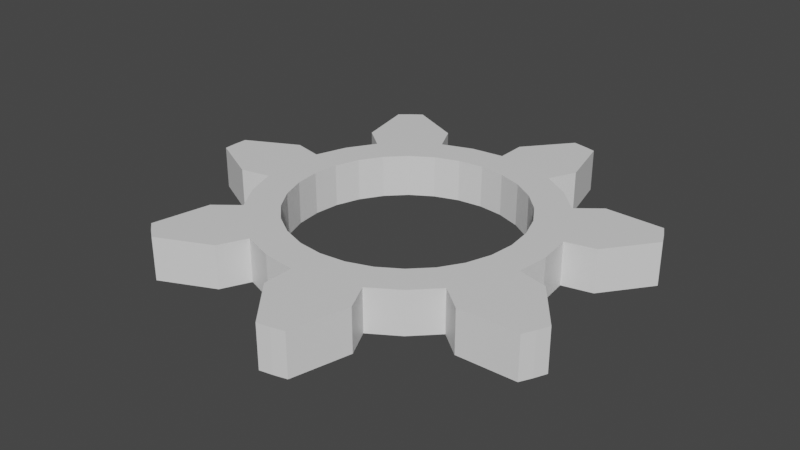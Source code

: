 # Source: jumper.blend  (saved by Blender 2.80.75; exported with 4.5.12 LTS)
import bpy
from mathutils import Matrix  # noqa: F401  (used for matrix-valued properties, if any)

bpy.ops.wm.read_factory_settings(use_empty=True)
scene = bpy.context.scene
scene.name = 'Scene'

# ---- collections
col_collection = bpy.data.collections.new('Collection'); scene.collection.children.link(col_collection)

# ---- materials (node trees are filled in below, after node groups)
mat_material = bpy.data.materials.new('Material')
mat_material.use_transparent_shadow = False

# ---- material node trees
mat_material.use_nodes = True; mat_material.node_tree.nodes.clear()
_N = mat_material.node_tree.nodes; _L = mat_material.node_tree.links
n0 = _N.new('ShaderNodeOutputMaterial'); n0.name = 'Material Output'; n0.location = (300, 300)
n1 = _N.new('ShaderNodeBsdfPrincipled'); n1.name = 'Principled BSDF'; n1.location = (10, 300)
n1.distribution = 'GGX'
n1.subsurface_method = 'BURLEY'
n1.inputs[3].default_value = 1.45
n1.inputs[27].default_value = (0.0, 0.0, 0.0, 1.0)
n1.inputs[28].default_value = 1.0
_L.new(n1.outputs[0], n0.inputs[0])
n0.is_active_output = True

# ---- world
world_world = bpy.data.worlds.new('World'); scene.world = world_world
world_world.use_nodes = True; world_world.node_tree.nodes.clear()
_N = world_world.node_tree.nodes; _L = world_world.node_tree.links
n0 = _N.new('ShaderNodeOutputWorld'); n0.name = 'World Output'; n0.location = (300, 300)
n1 = _N.new('ShaderNodeBackground'); n1.name = 'Background'; n1.location = (10, 300)
n1.inputs[0].default_value = (0.05088, 0.05088, 0.05088, 1.0)
_L.new(n1.outputs[0], n0.inputs[0])
n0.is_active_output = True
world_world.color = (0.05088, 0.05088, 0.05088)
world_world.use_sun_shadow = False
world_world.sun_shadow_jitter_overblur = 0.0

# ---- meshes
me_gear = bpy.data.meshes.new('Gear')
me_gear.from_pydata([(0.64, 0.0, -0.12), (0.624, 0.1424, -0.12), (0.5766, 0.2777, -0.12), (0.5004, 0.399, -0.12), (0.83, 0.0, -0.12), (0.8092, 0.1847, -0.12), (0.6489, 0.5175, -0.12), (0.9749, 0.2225, -0.12), (0.7818, 0.6235, -0.12), (1.174, 0.4839, -0.12), (1.144, 0.551, -0.12), (1.11, 0.6163, -0.12), (0.64, 0.0, 0.12), (0.624, 0.1424, 0.12), (0.5766, 0.2777, 0.12), (0.5004, 0.399, 0.12), (0.83, 0.0, 0.12), (0.8092, 0.1847, 0.12), (0.7478, 0.3601, 0.12), (0.6489, 0.5175, 0.12), (0.9749, 0.2225, 0.12), (0.901, 0.4339, 0.12), (0.7818, 0.6235, 0.12), (1.174, 0.4839, 0.12), (1.144, 0.551, 0.12), (1.11, 0.6163, 0.12), (0.399, 0.5004, -0.12), (0.2777, 0.5766, -0.12), (0.1424, 0.624, -0.12), (3.919e-17, 0.64, -0.12), (0.5175, 0.6489, -0.12), (0.3601, 0.7478, -0.12), (5.082e-17, 0.83, -0.12), (0.4339, 0.901, -0.12), (6.123e-17, 1.0, -0.12), (0.3537, 1.22, -0.12), (0.2826, 1.238, -0.12), (0.2105, 1.252, -0.12), (0.399, 0.5004, 0.12), (0.2777, 0.5766, 0.12), (0.1424, 0.624, 0.12), (3.919e-17, 0.64, 0.12), (0.5175, 0.6489, 0.12), (0.3601, 0.7478, 0.12), (0.1847, 0.8092, 0.12), (5.082e-17, 0.83, 0.12), (0.4339, 0.901, 0.12), (0.2225, 0.9749, 0.12), (6.123e-17, 1.0, 0.12), (0.3537, 1.22, 0.12), (0.2826, 1.238, 0.12), (0.2105, 1.252, 0.12), (-0.1424, 0.624, -0.12), (-0.2777, 0.5766, -0.12), (-0.399, 0.5004, -0.12), (-0.5004, 0.399, -0.12), (-0.1847, 0.8092, -0.12), (-0.3601, 0.7478, -0.12), (-0.6489, 0.5175, -0.12), (-0.4339, 0.901, -0.12), (-0.7818, 0.6235, -0.12), (-0.7331, 1.037, -0.12), (-0.7918, 0.9929, -0.12), (-0.8479, 0.9455, -0.12), (-0.1424, 0.624, 0.12), (-0.2777, 0.5766, 0.12), (-0.399, 0.5004, 0.12), (-0.5004, 0.399, 0.12), (-0.1847, 0.8092, 0.12), (-0.3601, 0.7478, 0.12), (-0.5175, 0.6489, 0.12), (-0.6489, 0.5175, 0.12), (-0.4339, 0.901, 0.12), (-0.6235, 0.7818, 0.12), (-0.7818, 0.6235, 0.12), (-0.7331, 1.037, 0.12), (-0.7918, 0.9929, 0.12), (-0.8479, 0.9455, 0.12), (-0.5766, 0.2777, -0.12), (-0.624, 0.1424, -0.12), (-0.64, 7.838e-17, -0.12), (-0.624, -0.1424, -0.12), (-0.7478, 0.3601, -0.12), (-0.8092, 0.1847, -0.12), (-0.8092, -0.1847, -0.12), (-0.9749, 0.2225, -0.12), (-0.9749, -0.2225, -0.12), (-1.268, 0.07346, -0.12), (-1.27, 1.555e-16, -0.12), (-1.268, -0.07346, -0.12), (-0.5766, 0.2777, 0.12), (-0.624, 0.1424, 0.12), (-0.64, 7.838e-17, 0.12), (-0.624, -0.1424, 0.12), (-0.7478, 0.3601, 0.12), (-0.8092, 0.1847, 0.12), (-0.83, 1.016e-16, 0.12), (-0.8092, -0.1847, 0.12), (-0.9749, 0.2225, 0.12), (-1.0, 1.225e-16, 0.12), (-0.9749, -0.2225, 0.12), (-1.268, 0.07346, 0.12), (-1.27, 1.555e-16, 0.12), (-1.268, -0.07346, 0.12), (-0.5766, -0.2777, -0.12), (-0.5004, -0.399, -0.12), (-0.399, -0.5004, -0.12), (-0.2777, -0.5766, -0.12), (-0.7478, -0.3601, -0.12), (-0.6489, -0.5175, -0.12), (-0.3601, -0.7478, -0.12), (-0.7818, -0.6235, -0.12), (-0.4339, -0.901, -0.12), (-0.8479, -0.9455, -0.12), (-0.7918, -0.9929, -0.12), (-0.7331, -1.037, -0.12), (-0.5766, -0.2777, 0.12), (-0.5004, -0.399, 0.12), (-0.399, -0.5004, 0.12), (-0.2777, -0.5766, 0.12), (-0.7478, -0.3601, 0.12), (-0.6489, -0.5175, 0.12), (-0.5175, -0.6489, 0.12), (-0.3601, -0.7478, 0.12), (-0.7818, -0.6235, 0.12), (-0.6235, -0.7818, 0.12), (-0.4339, -0.901, 0.12), (-0.8479, -0.9455, 0.12), (-0.7918, -0.9929, 0.12), (-0.7331, -1.037, 0.12), (-0.1424, -0.624, -0.12), (-1.176e-16, -0.64, -0.12), (0.1424, -0.624, -0.12), (0.2777, -0.5766, -0.12), (-0.1847, -0.8092, -0.12), (-1.525e-16, -0.83, -0.12), (0.3601, -0.7478, -0.12), (-1.837e-16, -1.0, -0.12), (0.4339, -0.901, -0.12), (0.2105, -1.252, -0.12), (0.2826, -1.238, -0.12), (0.3537, -1.22, -0.12), (-0.1424, -0.624, 0.12), (-1.176e-16, -0.64, 0.12), (0.1424, -0.624, 0.12), (0.2777, -0.5766, 0.12), (-0.1847, -0.8092, 0.12), (-1.525e-16, -0.83, 0.12), (0.1847, -0.8092, 0.12), (0.3601, -0.7478, 0.12), (-1.837e-16, -1.0, 0.12), (0.2225, -0.9749, 0.12), (0.4339, -0.901, 0.12), (0.2105, -1.252, 0.12), (0.2826, -1.238, 0.12), (0.3537, -1.22, 0.12), (0.399, -0.5004, -0.12), (0.5004, -0.399, -0.12), (0.5766, -0.2777, -0.12), (0.624, -0.1424, -0.12), (0.5175, -0.6489, -0.12), (0.6489, -0.5175, -0.12), (0.8092, -0.1847, -0.12), (0.7818, -0.6235, -0.12), (0.9749, -0.2225, -0.12), (1.11, -0.6163, -0.12), (1.144, -0.551, -0.12), (1.174, -0.4839, -0.12), (0.399, -0.5004, 0.12), (0.5004, -0.399, 0.12), (0.5766, -0.2777, 0.12), (0.624, -0.1424, 0.12), (0.5175, -0.6489, 0.12), (0.6489, -0.5175, 0.12), (0.7478, -0.3601, 0.12), (0.8092, -0.1847, 0.12), (0.7818, -0.6235, 0.12), (0.901, -0.4339, 0.12), (0.9749, -0.2225, 0.12), (1.11, -0.6163, 0.12), (1.144, -0.551, 0.12), (1.174, -0.4839, 0.12)], [], [(12, 16, 17, 13), (13, 17, 18, 14), (14, 18, 19, 15), (17, 20, 21, 18), (18, 21, 22, 19), (20, 23, 24, 21), (21, 24, 25, 22), (16, 4, 5, 17), (17, 5, 7, 20), (20, 7, 9, 23), (23, 9, 10, 24), (24, 10, 11, 25), (25, 11, 8, 22), (22, 8, 6, 19), (38, 42, 43, 39), (39, 43, 44, 40), (40, 44, 45, 41), (43, 46, 47, 44), (44, 47, 48, 45), (46, 49, 50, 47), (47, 50, 51, 48), (42, 30, 31, 43), (43, 31, 33, 46), (46, 33, 35, 49), (49, 35, 36, 50), (50, 36, 37, 51), (51, 37, 34, 48), (48, 34, 32, 45), (6, 30, 42, 19), (19, 42, 38, 15), (64, 68, 69, 65), (65, 69, 70, 66), (66, 70, 71, 67), (69, 72, 73, 70), (70, 73, 74, 71), (72, 75, 76, 73), (73, 76, 77, 74), (68, 56, 57, 69), (69, 57, 59, 72), (72, 59, 61, 75), (75, 61, 62, 76), (76, 62, 63, 77), (77, 63, 60, 74), (74, 60, 58, 71), (32, 56, 68, 45), (45, 68, 64, 41), (90, 94, 95, 91), (91, 95, 96, 92), (92, 96, 97, 93), (95, 98, 99, 96), (96, 99, 100, 97), (98, 101, 102, 99), (99, 102, 103, 100), (94, 82, 83, 95), (95, 83, 85, 98), (98, 85, 87, 101), (101, 87, 88, 102), (102, 88, 89, 103), (103, 89, 86, 100), (100, 86, 84, 97), (58, 82, 94, 71), (71, 94, 90, 67), (116, 120, 121, 117), (117, 121, 122, 118), (118, 122, 123, 119), (121, 124, 125, 122), (122, 125, 126, 123), (124, 127, 128, 125), (125, 128, 129, 126), (120, 108, 109, 121), (121, 109, 111, 124), (124, 111, 113, 127), (127, 113, 114, 128), (128, 114, 115, 129), (129, 115, 112, 126), (126, 112, 110, 123), (84, 108, 120, 97), (97, 120, 116, 93), (142, 146, 147, 143), (143, 147, 148, 144), (144, 148, 149, 145), (147, 150, 151, 148), (148, 151, 152, 149), (150, 153, 154, 151), (151, 154, 155, 152), (146, 134, 135, 147), (147, 135, 137, 150), (150, 137, 139, 153), (153, 139, 140, 154), (154, 140, 141, 155), (155, 141, 138, 152), (152, 138, 136, 149), (110, 134, 146, 123), (123, 146, 142, 119), (168, 172, 173, 169), (169, 173, 174, 170), (170, 174, 175, 171), (173, 176, 177, 174), (174, 177, 178, 175), (176, 179, 180, 177), (177, 180, 181, 178), (172, 160, 161, 173), (173, 161, 163, 176), (176, 163, 165, 179), (179, 165, 166, 180), (180, 166, 167, 181), (181, 167, 164, 178), (178, 164, 162, 175), (136, 160, 172, 149), (149, 172, 168, 145), (162, 4, 16, 175), (175, 16, 12, 171), (1, 13, 14, 2), (2, 14, 15, 3), (3, 15, 38, 26), (26, 38, 39, 27), (27, 39, 40, 28), (28, 40, 41, 29), (29, 41, 64, 52), (52, 64, 65, 53), (53, 65, 66, 54), (54, 66, 67, 55), (55, 67, 90, 78), (78, 90, 91, 79), (79, 91, 92, 80), (80, 92, 93, 81), (81, 93, 116, 104), (104, 116, 117, 105), (105, 117, 118, 106), (106, 118, 119, 107), (107, 119, 142, 130), (130, 142, 143, 131), (131, 143, 144, 132), (132, 144, 145, 133), (133, 145, 168, 156), (156, 168, 169, 157), (157, 169, 170, 158), (158, 170, 171, 159), (159, 171, 12, 0), (0, 12, 13, 1)])
_uv = me_gear.uv_layers.new(name='UVMap')
_uv.uv.foreach_set('vector', [0.4508, 0.2377, 0.4326, 0.1617, 0.5112, 0.1436, 0.5121, 0.231, 0.5121, 0.231, 0.5112, 0.1436, 0.5867, 0.1666, 0.5705, 0.2401, 0.5705, 0.2401, 0.5867, 0.1666, 0.6641, 0.1853, 0.6279, 0.2601, 0.5112, 0.1436, 0.5439, 0.09232, 0.599, 0.1114, 0.5867, 0.1666, 0.5867, 0.1666, 0.599, 0.1114, 0.6564, 0.1166, 0.6641, 0.1853, 0.5439, 0.09232, 0.5985, 0.05672, 0.6115, 0.0596, 0.599, 0.1114, 0.599, 0.1114, 0.6115, 0.0596, 0.6237, 0.0636, 0.6564, 0.1166, 0.4326, 0.1617, 0.4109, 0.08477, 0.4585, 0.06302, 0.5112, 0.1436, 0.5112, 0.1436, 0.4585, 0.06302, 0.5077, 0.02853, 0.5439, 0.09232, 0.5439, 0.09232, 0.5077, 0.02853, 0.6093, 9.898e-05, 0.5985, 0.05672, 0.5985, 0.05672, 0.6093, 9.898e-05, 0.6295, 0.005577, 0.6115, 0.0596, 0.6115, 0.0596, 0.6295, 0.005577, 0.6509, 0.01478, 0.6237, 0.0636, 0.6237, 0.0636, 0.6509, 0.01478, 0.7095, 0.0865, 0.6564, 0.1166, 0.6564, 0.1166, 0.7095, 0.0865, 0.7356, 0.1274, 0.6641, 0.1853, 0.6799, 0.292, 0.7277, 0.2297, 0.7915, 0.2795, 0.7241, 0.3356, 0.7241, 0.3356, 0.7915, 0.2795, 0.8214, 0.3528, 0.7541, 0.3866, 0.7541, 0.3866, 0.8214, 0.3528, 0.8554, 0.4246, 0.7749, 0.4435, 0.7915, 0.2795, 0.8521, 0.2727, 0.872, 0.3277, 0.8214, 0.3528, 0.8214, 0.3528, 0.872, 0.3277, 0.904, 0.3756, 0.8554, 0.4246, 0.8521, 0.2727, 0.9142, 0.2928, 0.9202, 0.3047, 0.872, 0.3277, 0.872, 0.3277, 0.9202, 0.3047, 0.9248, 0.3168, 0.904, 0.3756, 0.7277, 0.2297, 0.7741, 0.1642, 0.8211, 0.1876, 0.7915, 0.2795, 0.7915, 0.2795, 0.8211, 0.1876, 0.879, 0.2042, 0.8521, 0.2727, 0.8521, 0.2727, 0.879, 0.2042, 0.9652, 0.2656, 0.9142, 0.2928, 0.9142, 0.2928, 0.9652, 0.2656, 0.9736, 0.2848, 0.9202, 0.3047, 0.9202, 0.3047, 0.9736, 0.2848, 0.9799, 0.3072, 0.9248, 0.3168, 0.9248, 0.3168, 0.9799, 0.3072, 0.9608, 0.3981, 0.904, 0.3756, 0.904, 0.3756, 0.9608, 0.3981, 0.9453, 0.4441, 0.8554, 0.4246, 0.7356, 0.1274, 0.7741, 0.1642, 0.7277, 0.2297, 0.6641, 0.1853, 0.6641, 0.1853, 0.7277, 0.2297, 0.6799, 0.292, 0.6279, 0.2601, 0.7826, 0.5036, 0.8607, 0.5018, 0.8616, 0.5823, 0.7764, 0.5647, 0.7764, 0.5647, 0.8616, 0.5823, 0.823, 0.6508, 0.7553, 0.6193, 0.7553, 0.6193, 0.823, 0.6508, 0.7879, 0.7217, 0.7238, 0.6703, 0.8616, 0.5823, 0.9044, 0.6253, 0.8738, 0.6748, 0.823, 0.6508, 0.823, 0.6508, 0.8738, 0.6748, 0.8562, 0.7294, 0.7879, 0.7217, 0.9044, 0.6253, 0.9271, 0.6862, 0.9215, 0.6983, 0.8738, 0.6748, 0.8738, 0.6748, 0.9215, 0.6983, 0.9149, 0.7093, 0.8562, 0.7294, 0.8607, 0.5018, 0.9406, 0.4971, 0.9516, 0.5484, 0.8616, 0.5823, 0.8616, 0.5823, 0.9516, 0.5484, 0.9745, 0.6039, 0.9044, 0.6253, 0.9044, 0.6253, 0.9745, 0.6039, 0.9799, 0.7092, 0.9271, 0.6862, 0.9271, 0.6862, 0.9799, 0.7092, 0.9701, 0.7277, 0.9215, 0.6983, 0.9215, 0.6983, 0.9701, 0.7277, 0.9565, 0.7464, 0.9149, 0.7093, 0.9149, 0.7093, 0.9565, 0.7464, 0.8737, 0.7877, 0.8562, 0.7294, 0.8562, 0.7294, 0.8737, 0.7877, 0.8281, 0.8039, 0.7879, 0.7217, 0.9453, 0.4441, 0.9406, 0.4971, 0.8607, 0.5018, 0.8554, 0.4246, 0.8554, 0.4246, 0.8607, 0.5018, 0.7826, 0.5036, 0.7749, 0.4435, 0.6814, 0.7131, 0.7308, 0.7733, 0.6681, 0.8237, 0.6295, 0.7457, 0.6295, 0.7457, 0.6681, 0.8237, 0.5903, 0.8356, 0.5732, 0.7626, 0.5732, 0.7626, 0.5903, 0.8356, 0.5126, 0.8521, 0.5131, 0.7693, 0.6681, 0.8237, 0.6608, 0.8839, 0.603, 0.8905, 0.5903, 0.8356, 0.5903, 0.8356, 0.603, 0.8905, 0.5491, 0.9107, 0.5126, 0.8521, 0.6608, 0.8839, 0.6271, 0.9395, 0.6142, 0.9425, 0.603, 0.8905, 0.603, 0.8905, 0.6142, 0.9425, 0.6015, 0.9442, 0.5491, 0.9107, 0.7308, 0.7733, 0.7838, 0.833, 0.7504, 0.8733, 0.6681, 0.8237, 0.6681, 0.8237, 0.7504, 0.8733, 0.721, 0.9256, 0.6608, 0.8839, 0.6608, 0.8839, 0.721, 0.9256, 0.6419, 0.9952, 0.6271, 0.9395, 0.6271, 0.9395, 0.6419, 0.9952, 0.6213, 0.999, 0.6142, 0.9425, 0.6142, 0.9425, 0.6213, 0.999, 0.5981, 0.9999, 0.6015, 0.9442, 0.6015, 0.9442, 0.5981, 0.9999, 0.5143, 0.9606, 0.5491, 0.9107, 0.5491, 0.9107, 0.5143, 0.9606, 0.4732, 0.9351, 0.5126, 0.8521, 0.8281, 0.8039, 0.7838, 0.833, 0.7308, 0.7733, 0.7879, 0.7217, 0.7879, 0.7217, 0.7308, 0.7733, 0.6814, 0.7131, 0.7238, 0.6703, 0.4526, 0.7627, 0.4363, 0.8395, 0.3573, 0.822, 0.394, 0.7423, 0.394, 0.7423, 0.3573, 0.822, 0.2987, 0.7687, 0.345, 0.7091, 0.345, 0.7091, 0.2987, 0.7687, 0.2368, 0.7185, 0.3015, 0.6664, 0.3573, 0.822, 0.3055, 0.8543, 0.2638, 0.8132, 0.2987, 0.7687, 0.2987, 0.7687, 0.2638, 0.8132, 0.2141, 0.7839, 0.2368, 0.7185, 0.3055, 0.8543, 0.2408, 0.863, 0.2302, 0.8548, 0.2638, 0.8132, 0.2638, 0.8132, 0.2302, 0.8548, 0.2209, 0.8459, 0.2141, 0.7839, 0.4363, 0.8395, 0.4226, 0.9185, 0.3702, 0.9177, 0.3573, 0.822, 0.3573, 0.822, 0.3702, 0.9177, 0.3108, 0.9277, 0.3055, 0.8543, 0.3055, 0.8543, 0.3108, 0.9277, 0.2066, 0.9096, 0.2408, 0.863, 0.2408, 0.863, 0.2066, 0.9096, 0.1906, 0.8959, 0.2302, 0.8548, 0.2302, 0.8548, 0.1906, 0.8959, 0.1753, 0.8784, 0.2209, 0.8459, 0.2209, 0.8459, 0.1753, 0.8784, 0.1531, 0.7882, 0.2141, 0.7839, 0.2141, 0.7839, 0.1531, 0.7882, 0.1472, 0.7399, 0.2368, 0.7185, 0.4732, 0.9351, 0.4226, 0.9185, 0.4363, 0.8395, 0.5126, 0.8521, 0.5126, 0.8521, 0.4363, 0.8395, 0.4526, 0.7627, 0.5131, 0.7693, 0.2683, 0.6153, 0.1985, 0.651, 0.1624, 0.5786, 0.2472, 0.5572, 0.2472, 0.5572, 0.1624, 0.5786, 0.1673, 0.4998, 0.2423, 0.4985, 0.2423, 0.4985, 0.1673, 0.4998, 0.1679, 0.4204, 0.2483, 0.4385, 0.1624, 0.5786, 0.1049, 0.5584, 0.111, 0.5004, 0.1673, 0.4998, 0.1673, 0.4998, 0.111, 0.5004, 0.1029, 0.4434, 0.1679, 0.4204, 0.1049, 0.5584, 0.05778, 0.5134, 0.05763, 0.5001, 0.111, 0.5004, 0.111, 0.5004, 0.05763, 0.5001, 0.05874, 0.4873, 0.1029, 0.4434, 0.1985, 0.651, 0.1283, 0.6901, 0.09601, 0.6486, 0.1624, 0.5786, 0.1624, 0.5786, 0.09601, 0.6486, 0.05103, 0.6085, 0.1049, 0.5584, 0.1049, 0.5584, 0.05103, 0.6085, 9.898e-05, 0.5158, 0.05778, 0.5134, 0.05778, 0.5134, 9.898e-05, 0.5158, 0.000838, 0.4948, 0.05763, 0.5001, 0.05763, 0.5001, 0.000838, 0.4948, 0.004953, 0.4719, 0.05874, 0.4873, 0.05874, 0.4873, 0.004953, 0.4719, 0.06164, 0.3984, 0.1029, 0.4434, 0.1029, 0.4434, 0.06164, 0.3984, 0.09569, 0.3638, 0.1679, 0.4204, 0.1472, 0.7399, 0.1283, 0.6901, 0.1985, 0.651, 0.2368, 0.7185, 0.2368, 0.7185, 0.1985, 0.651, 0.2683, 0.6153, 0.3015, 0.6664, 0.2676, 0.3814, 0.1968, 0.3489, 0.2312, 0.2762, 0.2999, 0.3294, 0.2999, 0.3294, 0.2312, 0.2762, 0.2959, 0.2316, 0.3428, 0.2896, 0.3428, 0.2896, 0.2959, 0.2316, 0.3585, 0.1832, 0.3937, 0.2577, 0.2312, 0.2762, 0.2116, 0.2188, 0.2607, 0.1878, 0.2959, 0.2316, 0.2959, 0.2316, 0.2607, 0.1878, 0.3004, 0.1464, 0.3585, 0.1832, 0.2116, 0.2188, 0.2178, 0.1542, 0.2281, 0.1458, 0.2607, 0.1878, 0.2607, 0.1878, 0.2281, 0.1458, 0.2388, 0.1388, 0.3004, 0.1464, 0.1968, 0.3489, 0.123, 0.3182, 0.1355, 0.2674, 0.2312, 0.2762, 0.2312, 0.2762, 0.1355, 0.2674, 0.1392, 0.2074, 0.2116, 0.2188, 0.2116, 0.2188, 0.1392, 0.2074, 0.1804, 0.1105, 0.2178, 0.1542, 0.2178, 0.1542, 0.1804, 0.1105, 0.1972, 0.09814, 0.2281, 0.1458, 0.2281, 0.1458, 0.1972, 0.09814, 0.2177, 0.08724, 0.2388, 0.1388, 0.2388, 0.1388, 0.2177, 0.08724, 0.3102, 0.08634, 0.3004, 0.1464, 0.3004, 0.1464, 0.3102, 0.08634, 0.3582, 0.09163, 0.3585, 0.1832, 0.09569, 0.3638, 0.123, 0.3182, 0.1968, 0.3489, 0.1679, 0.4204, 0.1679, 0.4204, 0.1968, 0.3489, 0.2676, 0.3814, 0.2483, 0.4385, 0.3582, 0.09163, 0.4109, 0.08477, 0.4326, 0.1617, 0.3585, 0.1832, 0.3585, 0.1832, 0.4326, 0.1617, 0.4508, 0.2377, 0.3937, 0.2577, 0.5092, 0.3177, 0.5121, 0.231, 0.5705, 0.2401, 0.5503, 0.3231, 0.5503, 0.3231, 0.5705, 0.2401, 0.6279, 0.2601, 0.5897, 0.3373, 0.5897, 0.3373, 0.6279, 0.2601, 0.6799, 0.292, 0.6253, 0.3596, 0.6253, 0.3596, 0.6799, 0.292, 0.7241, 0.3356, 0.6551, 0.389, 0.6551, 0.389, 0.7241, 0.3356, 0.7541, 0.3866, 0.6774, 0.4239, 0.6774, 0.4239, 0.7541, 0.3866, 0.7749, 0.4435, 0.6916, 0.4628, 0.6916, 0.4628, 0.7749, 0.4435, 0.7826, 0.5036, 0.6969, 0.5036, 0.6969, 0.5036, 0.7826, 0.5036, 0.7764, 0.5647, 0.6929, 0.5443, 0.6929, 0.5443, 0.7764, 0.5647, 0.7553, 0.6193, 0.68, 0.5826, 0.68, 0.5826, 0.7553, 0.6193, 0.7238, 0.6703, 0.6585, 0.617, 0.6585, 0.617, 0.7238, 0.6703, 0.6814, 0.7131, 0.6295, 0.6457, 0.6295, 0.6457, 0.6814, 0.7131, 0.6295, 0.7457, 0.5947, 0.667, 0.5947, 0.667, 0.6295, 0.7457, 0.5732, 0.7626, 0.556, 0.6799, 0.556, 0.6799, 0.5732, 0.7626, 0.5131, 0.7693, 0.5147, 0.6839, 0.5147, 0.6839, 0.5131, 0.7693, 0.4526, 0.7627, 0.4732, 0.6787, 0.4732, 0.6787, 0.4526, 0.7627, 0.394, 0.7423, 0.4338, 0.6646, 0.4338, 0.6646, 0.394, 0.7423, 0.345, 0.7091, 0.3987, 0.6423, 0.3987, 0.6423, 0.345, 0.7091, 0.3015, 0.6664, 0.3689, 0.6128, 0.3689, 0.6128, 0.3015, 0.6664, 0.2683, 0.6153, 0.3463, 0.5777, 0.3463, 0.5777, 0.2683, 0.6153, 0.2472, 0.5572, 0.3321, 0.5388, 0.3321, 0.5388, 0.2472, 0.5572, 0.2423, 0.4985, 0.327, 0.4982, 0.327, 0.4982, 0.2423, 0.4985, 0.2483, 0.4385, 0.3311, 0.4575, 0.3311, 0.4575, 0.2483, 0.4385, 0.2676, 0.3814, 0.3442, 0.4189, 0.3442, 0.4189, 0.2676, 0.3814, 0.2999, 0.3294, 0.3656, 0.3844, 0.3656, 0.3844, 0.2999, 0.3294, 0.3428, 0.2896, 0.3943, 0.356, 0.3943, 0.356, 0.3428, 0.2896, 0.3937, 0.2577, 0.429, 0.3347, 0.429, 0.3347, 0.3937, 0.2577, 0.4508, 0.2377, 0.468, 0.3216, 0.468, 0.3216, 0.4508, 0.2377, 0.5121, 0.231, 0.5092, 0.3177])
me_gear.materials.append(mat_material)
me_gear.use_remesh_preserve_volume = False
me_gear.use_remesh_preserve_attributes = False
me_gear.use_mirror_vertex_groups = False
me_gear.update()

# ---- objects
ob_gear = bpy.data.objects.new('Gear', me_gear)

# ---- transforms, parenting, visibility, modifiers, constraints
ob_gear.location = (0.0, 0.0, 0.0)
ob_gear.lineart.crease_threshold = 0.0
_vg = ob_gear.vertex_groups.new(name='Tips')
_vg = ob_gear.vertex_groups.new(name='Valleys')

# ---- collection membership
col_collection.objects.link(ob_gear)

# ---- scene / render settings (as saved in the file)
scene.frame_start = 1; scene.frame_end = 250; scene.frame_set(1)
scene.render.engine = 'BLENDER_EEVEE_NEXT'
scene.cycles.use_denoising = False
scene.cycles.samples = 128
scene.cycles.sampling_pattern = 'TABULATED_SOBOL'
scene.cycles.use_adaptive_sampling = False
scene.cycles.use_light_tree = False
scene.eevee.use_gtao = True
scene.eevee.gtao_quality = 1.0
scene.eevee.gtao_distance = 0.43
scene.eevee.fast_gi_quality = 1.0
scene.view_settings.view_transform = 'Filmic'
bpy.context.view_layer.update()

# ---- added for rendering (the .blend has no active camera and no usable light): camera, sun
cam_auto = bpy.data.cameras.new('AutoCamera')
cam_auto.lens = 50.0
cam_auto.sensor_width = 36.0
cam_auto.clip_end = 1000.0
ob_auto_camera = bpy.data.objects.new('AutoCamera', cam_auto)
scene.collection.objects.link(ob_auto_camera)
ob_auto_camera.location = (3.19777, -3.89482, 2.59654)
ob_auto_camera.rotation_euler = (1.09748, -7.21219e-08, 0.694738)
scene.camera = ob_auto_camera
light_auto_sun = bpy.data.lights.new('AutoSun', 'SUN')
light_auto_sun.energy = 3.0
light_auto_sun.angle = 0.0523599
ob_auto_sun = bpy.data.objects.new('AutoSun', light_auto_sun)
scene.collection.objects.link(ob_auto_sun)
ob_auto_sun.rotation_euler = (0.872665, 0.174533, 0.523599)
bpy.context.view_layer.update()
